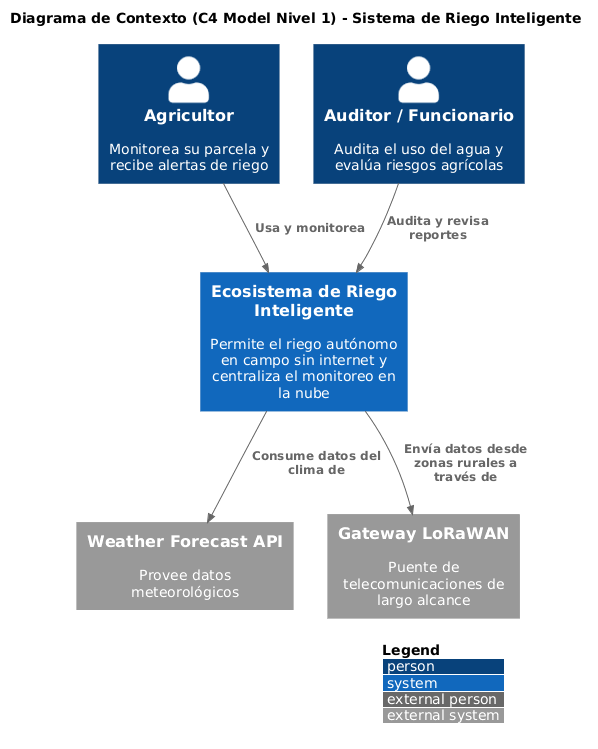

The diagram above was rendered by PlantUML. Its source (embedded in the PNG):
@startuml
!include https://raw.githubusercontent.com/plantuml-stdlib/C4-PlantUML/master/C4_Context.puml

LAYOUT_WITH_LEGEND()
title Diagrama de Contexto (C4 Model Nivel 1) - Sistema de Riego Inteligente

Person(agricultor, "Agricultor", "Monitorea su parcela y recibe alertas de riego")
Person(auditor, "Auditor / Funcionario", "Audita el uso del agua y evalúa riesgos agrícolas")

System(iot_system, "Ecosistema de Riego Inteligente", "Permite el riego autónomo en campo sin internet y centraliza el monitoreo en la nube")

System_Ext(weather_api, "Weather Forecast API", "Provee datos meteorológicos")
System_Ext(lorawan_gw, "Gateway LoRaWAN", "Puente de telecomunicaciones de largo alcance")

Rel(agricultor, iot_system, "Usa y monitorea")
Rel(auditor, iot_system, "Audita y revisa reportes")
Rel(iot_system, weather_api, "Consume datos del clima de")
Rel(iot_system, lorawan_gw, "Envía datos desde zonas rurales a través de")
@enduml